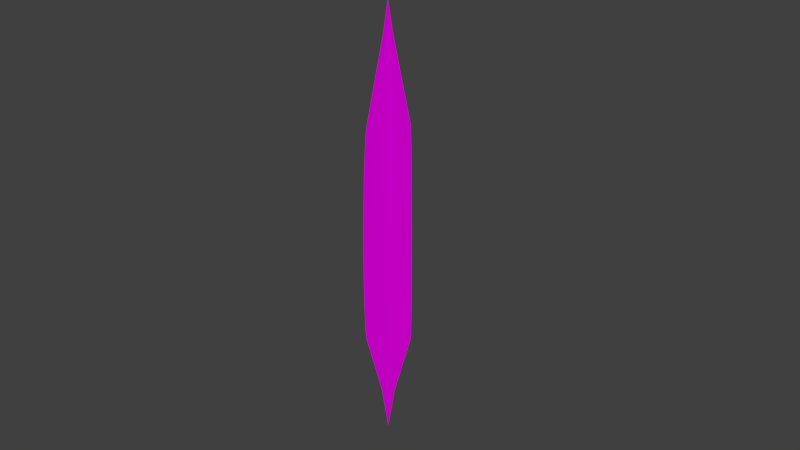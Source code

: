 # Source: SidePawn.blend  (saved by Blender 2.74.0; exported with 4.5.12 LTS)
import bpy
from mathutils import Matrix  # noqa: F401  (used for matrix-valued properties, if any)

bpy.ops.wm.read_factory_settings(use_empty=True)
scene = bpy.context.scene
scene.name = 'Scene'

# ---- collections
col_collection_1 = bpy.data.collections.new('Collection 1'); scene.collection.children.link(col_collection_1)

# ---- images (referenced by path relative to the original .blend; pixels are not part of the script)
import os
ASSET_DIR = os.environ.get("B2B_ASSET_DIR", "")  # directory of the original .blend (textures are referenced by path, not embedded)
HERE = os.path.dirname(os.path.abspath(__file__))  # packed textures are extracted next to this script under _unpacked/

def load_image(name, relpath, width, height, colorspace="sRGB"):
    """Load a texture the original file referenced (path relative to the .blend, or extracted next to this script)."""
    p = next((c for c in (os.path.join(HERE, relpath), os.path.join(ASSET_DIR, relpath)) if relpath and os.path.exists(c)), "")
    if p:
        img = bpy.data.images.load(p, check_existing=True)
        img.name = name
    else:  # same state as the original file: an image datablock whose file is absent (Cycles renders it pink)
        img = bpy.data.images.new(name, width, height)
        img.source = "FILE"
        img.filepath = "//" + (relpath or name)
    img.colorspace_settings.name = colorspace
    return img
img_startingdrone_sidepawnuvm_png = load_image('StartingDrone_SidePawnUVM.png', 'StartingDrone_SidePawnUVM.png', 1024, 1024, 'sRGB')
img_startingdrone_sidepawnuvm_illum_png = load_image('StartingDrone_SidePawnUVM_Illum.png', 'StartingDrone_SidePawnUVM_Illum.png', 1024, 1024, 'sRGB')

# ---- materials (node trees are filled in below, after node groups)
mat_sidepawnmat = bpy.data.materials.new('SidePawnMat')
mat_sidepawnmat.alpha_threshold = 0.0
mat_sidepawnmat.roughness = 0.5

# ---- material node trees
mat_sidepawnmat.use_nodes = True; mat_sidepawnmat.node_tree.nodes.clear()
_N = mat_sidepawnmat.node_tree.nodes; _L = mat_sidepawnmat.node_tree.links
n0 = _N.new('ShaderNodeOutputMaterial'); n0.name = 'Material Output'; n0.location = (300, 300)
n1 = _N.new('ShaderNodeMixShader'); n1.name = 'Mix Shader'; n1.location = (110, 300)
n2 = _N.new('ShaderNodeBsdfDiffuse'); n2.name = 'Diffuse BSDF'; n2.location = (-90, 300)
n3 = _N.new('ShaderNodeTexImage'); n3.name = 'Image Texture'; n3.location = (-280, 300)
n3.width = 140
n3.image = img_startingdrone_sidepawnuvm_png
n4 = _N.new('ShaderNodeEmission'); n4.name = 'Emission'; n4.location = (-80, 300)
n5 = _N.new('ShaderNodeTexImage'); n5.name = 'Image Texture.001'; n5.location = (-270, 300)
n5.width = 140
n5.image = img_startingdrone_sidepawnuvm_illum_png
_L.new(n1.outputs[0], n0.inputs[0])
_L.new(n2.outputs[0], n1.inputs[1])
_L.new(n3.outputs[0], n2.inputs[0])
_L.new(n4.outputs[0], n1.inputs[2])
_L.new(n5.outputs[0], n4.inputs[0])
n0.is_active_output = True

# ---- world
world_world = bpy.data.worlds.new('World'); scene.world = world_world
world_world.color = (0.05088, 0.05088, 0.05088)
world_world.use_sun_shadow = False
world_world.sun_shadow_jitter_overblur = 0.0
world_world.cycles.sampling_method = 'MANUAL'
world_world.cycles.sample_map_resolution = 256

# ---- cameras
cam_camera = bpy.data.cameras.new('Camera')
cam_camera.clip_end = 100.0
cam_camera.lens = 35.0
cam_camera.sensor_width = 32.0
cam_camera.sensor_height = 18.0
cam_camera.ortho_scale = 7.314
cam_camera.dof.focus_distance = 0.0

# ---- lights
light_lamp = bpy.data.lights.new('Lamp', 'POINT')
light_lamp.transmission_factor = 0.0
light_lamp.cutoff_distance = 30.0
light_lamp.energy = 100.0
light_lamp.shadow_buffer_clip_start = 1.001
light_lamp.shadow_soft_size = 0.1
light_lamp.shadow_maximum_resolution = 0.006
light_lamp.use_absolute_resolution = True
light_lamp.cycles.use_multiple_importance_sampling = False

# ---- meshes
me_plane_002 = bpy.data.meshes.new('Plane.002')
me_plane_002.from_pydata([(-0.0779, 0.4, -0.4639), (-0.0779, 0.3923, -0.3387), (-0.0779, 0.3696, -0.2183), (-0.0779, 0.3326, -0.1073), (-0.0779, 0.2828, -0.01005), (-0.0779, 0.2222, 0.06978), (-0.0779, 0.1531, 0.1291), (-0.0779, 0.07804, 0.1656), (-0.0779, 3.142e-08, 0.178), (-0.0779, -0.07804, 0.1656), (-0.0779, -0.1531, 0.1291), (-0.0779, -0.2222, 0.06978), (-0.0779, -0.2828, -0.01005), (-0.0779, -0.3326, -0.1073), (-0.0779, -0.3696, -0.2183), (-0.0779, -0.3923, -0.3387), (-0.0779, -0.4, -0.4639), (-0.01569, -0.5208, 0.3719), (-0.01569, 0.5208, 0.3719), (0.0779, 0.4, -0.4639), (0.0779, 0.3923, -0.3387), (0.0779, 0.3696, -0.2183), (0.0779, 0.3326, -0.1073), (0.0779, 0.2828, -0.01005), (0.0779, 0.2222, 0.06978), (0.0779, 0.1531, 0.1291), (0.0779, 0.07804, 0.1656), (0.0779, 3.142e-08, 0.178), (0.0779, -0.07804, 0.1656), (0.0779, -0.1531, 0.1291), (0.0779, -0.2222, 0.06978), (0.0779, -0.2828, -0.01005), (0.0779, -0.3326, -0.1073), (0.0779, -0.3696, -0.2183), (0.0779, -0.3923, -0.3387), (0.0779, -0.4, -0.4639), (0.01569, -0.5208, 0.3719), (0.01569, 0.5208, 0.3719), (-0.02172, 1.216e-09, 0.9484), (-0.02172, -0.5801, -0.4639), (-0.02172, 0.5801, -0.4639), (0.02172, 1.216e-09, 0.9484), (0.02172, -0.5801, -0.4639), (0.02172, 0.5801, -0.4639), (-8.941e-08, 0.6, 0.4989), (-8.941e-08, -0.6, 0.4989), (-5.96e-08, -0.7, -0.4639), (-1.192e-07, 1.216e-09, 1.141), (-5.96e-08, 0.7, -0.4639)], [], [(1, 2, 3, 4, 5, 6, 7, 8, 18, 0), (9, 10, 11, 12, 13, 14, 15, 16, 17, 8), (39, 17, 16), (17, 38, 18, 8), (20, 19, 37, 27, 26, 25, 24, 23, 22, 21), (28, 27, 36, 35, 34, 33, 32, 31, 30, 29), (35, 36, 42), (36, 27, 37, 41), (7, 26, 27, 8), (14, 33, 34, 15), (4, 23, 24, 5), (11, 30, 31, 12), (1, 20, 21, 2), (8, 27, 28, 9), (15, 34, 35, 16), (47, 41, 37, 44), (5, 24, 25, 6), (12, 31, 32, 13), (2, 21, 22, 3), (9, 28, 29, 10), (46, 42, 36, 45), (6, 25, 26, 7), (13, 32, 33, 14), (3, 22, 23, 4), (10, 29, 30, 11), (0, 19, 20, 1), (39, 46, 45, 17), (38, 47, 44, 18), (17, 45, 47, 38), (45, 36, 41, 47), (18, 44, 48, 40), (44, 37, 43, 48), (37, 19, 43), (18, 40, 0), (0, 40, 48, 43, 19), (16, 35, 42, 46, 39)])
me_plane_002.polygons.foreach_set('use_smooth', [True] * 36)
_uv = me_plane_002.uv_layers.new(name='UVMap')
_uv.uv.foreach_set('vector', [0.9185, 0.5267, 0.8834, 0.5161, 0.851, 0.4987, 0.8226, 0.4754, 0.7993, 0.447, 0.782, 0.4146, 0.7713, 0.3795, 0.7677, 0.3429, 0.7111, 0.5869, 0.9551, 0.5303, 0.7713, 0.3064, 0.782, 0.2712, 0.7993, 0.2388, 0.8226, 0.2104, 0.851, 0.1871, 0.8834, 0.1698, 0.9185, 0.1591, 0.9551, 0.1555, 0.7111, 0.09892, 0.7677, 0.3429, 0.9551, 0.07115, 0.7111, 0.09892, 0.9551, 0.1555, 0.7111, 0.09892, 0.5428, 0.3429, 0.7111, 0.5869, 0.7677, 0.3429, 0.4461, 0.5267, 0.4826, 0.5303, 0.2386, 0.5869, 0.2952, 0.3429, 0.2988, 0.3795, 0.3095, 0.4146, 0.3268, 0.447, 0.3501, 0.4754, 0.3785, 0.4987, 0.4109, 0.5161, 0.2988, 0.3064, 0.2952, 0.3429, 0.2386, 0.09892, 0.4826, 0.1555, 0.4461, 0.1591, 0.4109, 0.1698, 0.3785, 0.1871, 0.3501, 0.2104, 0.3268, 0.2388, 0.3095, 0.2712, 0.4826, 0.1555, 0.2386, 0.09892, 0.4826, 0.07115, 0.2386, 0.09892, 0.2952, 0.3429, 0.2386, 0.5869, 0.0703, 0.3429, 0.6039, 0.7214, 0.6039, 0.8385, 0.5674, 0.8385, 0.5674, 0.7214, 0.3942, 0.7214, 0.3942, 0.8385, 0.3836, 0.8385, 0.3836, 0.7214, 0.6999, 0.7214, 0.6999, 0.8385, 0.6715, 0.8385, 0.6715, 0.7214, 0.4632, 0.7214, 0.4632, 0.8385, 0.4348, 0.8385, 0.4348, 0.7214, 0.7511, 0.7214, 0.7511, 0.8385, 0.7405, 0.8385, 0.7405, 0.7214, 0.5674, 0.7214, 0.5674, 0.8385, 0.5308, 0.8385, 0.5308, 0.7214, 0.3836, 0.7214, 0.3836, 0.8385, 0.38, 0.8385, 0.38, 0.7214, 0.01414, 0.3429, 0.0703, 0.3429, 0.2386, 0.5869, 0.2015, 0.624, 0.6715, 0.7214, 0.6715, 0.8385, 0.6391, 0.8385, 0.6391, 0.7214, 0.4348, 0.7214, 0.4348, 0.8385, 0.4115, 0.8385, 0.4115, 0.7214, 0.7405, 0.7214, 0.7405, 0.8385, 0.7232, 0.8385, 0.7232, 0.7214, 0.5308, 0.7214, 0.5308, 0.8385, 0.4956, 0.8385, 0.4956, 0.7214, 0.4826, 0.01498, 0.4826, 0.07115, 0.2386, 0.09892, 0.2015, 0.06183, 0.6391, 0.7214, 0.6391, 0.8385, 0.6039, 0.8385, 0.6039, 0.7214, 0.4115, 0.7214, 0.4115, 0.8385, 0.3942, 0.8385, 0.3942, 0.7214, 0.7232, 0.7214, 0.7232, 0.8385, 0.6999, 0.8385, 0.6999, 0.7214, 0.4956, 0.7214, 0.4956, 0.8385, 0.4632, 0.8385, 0.4632, 0.7214, 0.7547, 0.7214, 0.7547, 0.8385, 0.7511, 0.8385, 0.7511, 0.7214, 0.9551, 0.07115, 0.9551, 0.01498, 0.674, 0.06183, 0.7111, 0.09892, 0.5428, 0.3429, 0.4866, 0.3429, 0.674, 0.624, 0.7111, 0.5869, 0.7111, 0.09892, 0.674, 0.06183, 0.4866, 0.3429, 0.5428, 0.3429, 0.2015, 0.06183, 0.2386, 0.09892, 0.0703, 0.3429, 0.01414, 0.3429, 0.7111, 0.5869, 0.674, 0.624, 0.9551, 0.6709, 0.9551, 0.6147, 0.2015, 0.624, 0.2386, 0.5869, 0.4826, 0.6147, 0.4826, 0.6709, 0.2386, 0.5869, 0.4826, 0.5303, 0.4826, 0.6147, 0.7111, 0.5869, 0.9551, 0.6147, 0.9551, 0.5303, 0.7547, 0.7214, 0.8391, 0.7636, 0.8953, 0.78, 0.8391, 0.7963, 0.7547, 0.8385, 0.38, 0.7214, 0.38, 0.8385, 0.2956, 0.7963, 0.2394, 0.78, 0.2956, 0.7636])
me_plane_002.materials.append(mat_sidepawnmat)
me_plane_002.use_remesh_preserve_volume = False
me_plane_002.use_remesh_preserve_attributes = False
me_plane_002.use_mirror_vertex_groups = False
me_plane_002.update()

# ---- objects
ob_sidepawn = bpy.data.objects.new('SidePawn', me_plane_002)
ob_lamp = bpy.data.objects.new('Lamp', light_lamp)
ob_camera = bpy.data.objects.new('Camera', cam_camera)

# ---- transforms, parenting, visibility, modifiers, constraints
ob_sidepawn.location = (0.0, 0.0, 0.0)
ob_sidepawn.scale = (1.0, 1.0, 0.6232)
ob_sidepawn.lineart.crease_threshold = 0.0
ob_lamp.location = (4.076, 1.005, 5.904)
ob_lamp.rotation_euler = (0.6503, 0.05522, 1.866)
ob_lamp.lock_rotations_4d = False
ob_lamp.empty_display_type = 'ARROWS'
ob_lamp.color = (0.0, 0.0, 0.0, 0.0)
ob_lamp.lineart.crease_threshold = 0.0
ob_camera.location = (0.04, -1.13, 2.73)
ob_camera.rotation_euler = (0.3665, 0.0, 0.0)
ob_camera.lock_rotations_4d = False
ob_camera.empty_display_type = 'ARROWS'
ob_camera.color = (0.0, 0.0, 0.0, 0.0)
ob_camera.display_type = 'WIRE'
ob_camera.lineart.crease_threshold = 0.0

# ---- collection membership
col_collection_1.objects.link(ob_sidepawn)
col_collection_1.objects.link(ob_lamp)
col_collection_1.objects.link(ob_camera)

# ---- scene / render settings (as saved in the file)
scene.camera = ob_camera
scene.frame_start = 0; scene.frame_end = 20; scene.frame_set(0)
scene.render.engine = 'CYCLES'
scene.render.image_settings.color_depth = '16'
scene.render.resolution_percentage = 50
scene.render.dither_intensity = 0.0
scene.cycles.use_denoising = False
scene.cycles.samples = 400
scene.cycles.sampling_pattern = 'TABULATED_SOBOL'
scene.cycles.light_sampling_threshold = 0.0
scene.cycles.use_adaptive_sampling = False
scene.cycles.use_light_tree = False
scene.cycles.blur_glossy = 0.0
scene.cycles.pixel_filter_type = 'GAUSSIAN'
scene.cycles.sample_clamp_indirect = 0.0
scene.cycles.bake_type = 'DIFFUSE'
scene.view_settings.view_transform = 'Standard'
bpy.context.view_layer.update()
